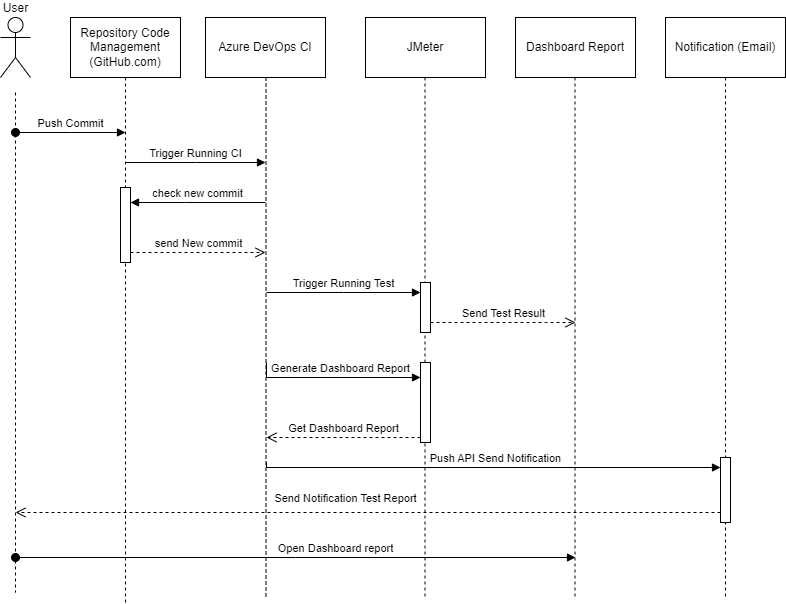

The diagram above was exported from draw.io. Its source (the exported page's mxGraphModel, read from the mxfile embedded in the PNG):
<mxGraphModel dx="1050" dy="573" grid="1" gridSize="10" guides="1" tooltips="1" connect="1" arrows="1" fold="1" page="1" pageScale="1" pageWidth="850" pageHeight="1100" math="0" shadow="0">
  <root>
    <mxCell id="0" />
    <mxCell id="1" parent="0" />
    <mxCell id="gI5EXAUpA90Xy6miUrJ--2" value="User" style="shape=umlActor;verticalLabelPosition=top;verticalAlign=bottom;html=1;labelPosition=center;align=center;" parent="1" vertex="1">
      <mxGeometry x="55" y="30" width="30" height="60" as="geometry" />
    </mxCell>
    <mxCell id="gI5EXAUpA90Xy6miUrJ--10" style="edgeStyle=orthogonalEdgeStyle;rounded=0;orthogonalLoop=1;jettySize=auto;html=1;dashed=1;endArrow=none;endFill=0;" parent="1" source="gI5EXAUpA90Xy6miUrJ--3" edge="1">
      <mxGeometry relative="1" as="geometry">
        <mxPoint x="180" y="615" as="targetPoint" />
        <Array as="points">
          <mxPoint x="180" y="606" />
        </Array>
      </mxGeometry>
    </mxCell>
    <mxCell id="gI5EXAUpA90Xy6miUrJ--3" value="Repository Code Management (GitHub.com)" style="html=1;whiteSpace=wrap;" parent="1" vertex="1">
      <mxGeometry x="125" y="30" width="110" height="60" as="geometry" />
    </mxCell>
    <mxCell id="gI5EXAUpA90Xy6miUrJ--4" value="Azure DevOps CI" style="whiteSpace=wrap;html=1;" parent="1" vertex="1">
      <mxGeometry x="260" y="30" width="120" height="60" as="geometry" />
    </mxCell>
    <mxCell id="gI5EXAUpA90Xy6miUrJ--6" value="JMeter" style="whiteSpace=wrap;html=1;" parent="1" vertex="1">
      <mxGeometry x="420" y="30" width="120" height="60" as="geometry" />
    </mxCell>
    <mxCell id="gI5EXAUpA90Xy6miUrJ--8" value="Notification (Email)" style="whiteSpace=wrap;html=1;" parent="1" vertex="1">
      <mxGeometry x="720" y="30" width="120" height="60" as="geometry" />
    </mxCell>
    <mxCell id="gI5EXAUpA90Xy6miUrJ--9" value="Dashboard Report" style="whiteSpace=wrap;html=1;" parent="1" vertex="1">
      <mxGeometry x="570" y="30" width="120" height="60" as="geometry" />
    </mxCell>
    <mxCell id="gI5EXAUpA90Xy6miUrJ--11" style="edgeStyle=orthogonalEdgeStyle;rounded=0;orthogonalLoop=1;jettySize=auto;html=1;dashed=1;endArrow=none;endFill=0;" parent="1" edge="1">
      <mxGeometry relative="1" as="geometry">
        <mxPoint x="320.5" y="611" as="targetPoint" />
        <mxPoint x="320.5" y="90" as="sourcePoint" />
        <Array as="points">
          <mxPoint x="320" y="345" />
          <mxPoint x="320" y="345" />
        </Array>
      </mxGeometry>
    </mxCell>
    <mxCell id="gI5EXAUpA90Xy6miUrJ--12" style="edgeStyle=orthogonalEdgeStyle;rounded=0;orthogonalLoop=1;jettySize=auto;html=1;dashed=1;endArrow=none;endFill=0;" parent="1" edge="1">
      <mxGeometry relative="1" as="geometry">
        <mxPoint x="479.5" y="611" as="targetPoint" />
        <mxPoint x="479.5" y="90" as="sourcePoint" />
      </mxGeometry>
    </mxCell>
    <mxCell id="gI5EXAUpA90Xy6miUrJ--13" style="edgeStyle=orthogonalEdgeStyle;rounded=0;orthogonalLoop=1;jettySize=auto;html=1;dashed=1;endArrow=none;endFill=0;" parent="1" edge="1">
      <mxGeometry relative="1" as="geometry">
        <mxPoint x="629.5" y="611" as="targetPoint" />
        <mxPoint x="629.5" y="90" as="sourcePoint" />
      </mxGeometry>
    </mxCell>
    <mxCell id="gI5EXAUpA90Xy6miUrJ--14" style="edgeStyle=orthogonalEdgeStyle;rounded=0;orthogonalLoop=1;jettySize=auto;html=1;dashed=1;endArrow=none;endFill=0;" parent="1" edge="1">
      <mxGeometry relative="1" as="geometry">
        <mxPoint x="780" y="611" as="targetPoint" />
        <mxPoint x="780" y="90" as="sourcePoint" />
      </mxGeometry>
    </mxCell>
    <mxCell id="gI5EXAUpA90Xy6miUrJ--15" style="edgeStyle=orthogonalEdgeStyle;rounded=0;orthogonalLoop=1;jettySize=auto;html=1;dashed=1;endArrow=none;endFill=0;" parent="1" edge="1">
      <mxGeometry relative="1" as="geometry">
        <mxPoint x="70" y="605" as="targetPoint" />
        <mxPoint x="70" y="105" as="sourcePoint" />
        <Array as="points">
          <mxPoint x="70" y="105" />
        </Array>
      </mxGeometry>
    </mxCell>
    <mxCell id="gI5EXAUpA90Xy6miUrJ--18" value="Push Commit" style="html=1;verticalAlign=bottom;startArrow=oval;startFill=1;endArrow=block;startSize=8;edgeStyle=elbowEdgeStyle;elbow=vertical;curved=0;rounded=0;" parent="1" edge="1">
      <mxGeometry width="60" relative="1" as="geometry">
        <mxPoint x="70" y="145" as="sourcePoint" />
        <mxPoint x="180" y="145" as="targetPoint" />
      </mxGeometry>
    </mxCell>
    <mxCell id="gI5EXAUpA90Xy6miUrJ--19" value="Trigger Running CI" style="html=1;verticalAlign=bottom;endArrow=block;edgeStyle=elbowEdgeStyle;elbow=vertical;curved=0;rounded=0;" parent="1" edge="1">
      <mxGeometry width="80" relative="1" as="geometry">
        <mxPoint x="180" y="175" as="sourcePoint" />
        <mxPoint x="320" y="175" as="targetPoint" />
      </mxGeometry>
    </mxCell>
    <mxCell id="gI5EXAUpA90Xy6miUrJ--27" value="" style="html=1;points=[];perimeter=orthogonalPerimeter;outlineConnect=0;targetShapes=umlLifeline;portConstraint=eastwest;newEdgeStyle={&quot;edgeStyle&quot;:&quot;elbowEdgeStyle&quot;,&quot;elbow&quot;:&quot;vertical&quot;,&quot;curved&quot;:0,&quot;rounded&quot;:0};" parent="1" vertex="1">
      <mxGeometry x="175" y="200" width="10" height="75" as="geometry" />
    </mxCell>
    <mxCell id="gI5EXAUpA90Xy6miUrJ--28" value="check new commit" style="html=1;verticalAlign=bottom;endArrow=block;edgeStyle=elbowEdgeStyle;elbow=vertical;curved=0;rounded=0;" parent="1" target="gI5EXAUpA90Xy6miUrJ--27" edge="1">
      <mxGeometry relative="1" as="geometry">
        <mxPoint x="320" y="215" as="sourcePoint" />
        <Array as="points">
          <mxPoint x="240" y="215" />
        </Array>
      </mxGeometry>
    </mxCell>
    <mxCell id="gI5EXAUpA90Xy6miUrJ--29" value="send New commit" style="html=1;verticalAlign=bottom;endArrow=open;dashed=1;endSize=8;edgeStyle=elbowEdgeStyle;elbow=vertical;curved=0;rounded=0;" parent="1" source="gI5EXAUpA90Xy6miUrJ--27" edge="1">
      <mxGeometry relative="1" as="geometry">
        <mxPoint x="320" y="265" as="targetPoint" />
      </mxGeometry>
    </mxCell>
    <mxCell id="gI5EXAUpA90Xy6miUrJ--33" value="" style="html=1;points=[];perimeter=orthogonalPerimeter;outlineConnect=0;targetShapes=umlLifeline;portConstraint=eastwest;newEdgeStyle={&quot;edgeStyle&quot;:&quot;elbowEdgeStyle&quot;,&quot;elbow&quot;:&quot;vertical&quot;,&quot;curved&quot;:0,&quot;rounded&quot;:0};" parent="1" vertex="1">
      <mxGeometry x="475" y="295" width="10" height="50" as="geometry" />
    </mxCell>
    <mxCell id="gI5EXAUpA90Xy6miUrJ--34" value="Trigger Running Test" style="html=1;verticalAlign=bottom;endArrow=block;edgeStyle=elbowEdgeStyle;elbow=vertical;curved=0;rounded=0;" parent="1" target="gI5EXAUpA90Xy6miUrJ--33" edge="1">
      <mxGeometry relative="1" as="geometry">
        <mxPoint x="321" y="305" as="sourcePoint" />
      </mxGeometry>
    </mxCell>
    <mxCell id="gI5EXAUpA90Xy6miUrJ--35" value="Send Test Result" style="html=1;verticalAlign=bottom;endArrow=open;dashed=1;endSize=8;edgeStyle=elbowEdgeStyle;elbow=vertical;curved=0;rounded=0;" parent="1" source="gI5EXAUpA90Xy6miUrJ--33" edge="1">
      <mxGeometry relative="1" as="geometry">
        <mxPoint x="630" y="335" as="targetPoint" />
        <Array as="points">
          <mxPoint x="600" y="335" />
        </Array>
      </mxGeometry>
    </mxCell>
    <mxCell id="gI5EXAUpA90Xy6miUrJ--36" value="" style="html=1;points=[];perimeter=orthogonalPerimeter;outlineConnect=0;targetShapes=umlLifeline;portConstraint=eastwest;newEdgeStyle={&quot;edgeStyle&quot;:&quot;elbowEdgeStyle&quot;,&quot;elbow&quot;:&quot;vertical&quot;,&quot;curved&quot;:0,&quot;rounded&quot;:0};" parent="1" vertex="1">
      <mxGeometry x="475" y="375" width="10" height="80" as="geometry" />
    </mxCell>
    <mxCell id="gI5EXAUpA90Xy6miUrJ--37" value="Generate Dashboard Report" style="html=1;verticalAlign=bottom;endArrow=block;edgeStyle=elbowEdgeStyle;elbow=vertical;curved=0;rounded=0;" parent="1" target="gI5EXAUpA90Xy6miUrJ--36" edge="1">
      <mxGeometry x="0.0566" relative="1" as="geometry">
        <mxPoint x="321" y="375" as="sourcePoint" />
        <Array as="points">
          <mxPoint x="420" y="390" />
          <mxPoint x="420" y="380" />
        </Array>
        <mxPoint as="offset" />
      </mxGeometry>
    </mxCell>
    <mxCell id="gI5EXAUpA90Xy6miUrJ--38" value="Get Dashboard Report" style="html=1;verticalAlign=bottom;endArrow=open;dashed=1;endSize=8;edgeStyle=elbowEdgeStyle;elbow=vertical;curved=0;rounded=0;" parent="1" source="gI5EXAUpA90Xy6miUrJ--36" edge="1">
      <mxGeometry relative="1" as="geometry">
        <mxPoint x="321" y="450" as="targetPoint" />
      </mxGeometry>
    </mxCell>
    <mxCell id="gI5EXAUpA90Xy6miUrJ--39" value="" style="html=1;points=[];perimeter=orthogonalPerimeter;outlineConnect=0;targetShapes=umlLifeline;portConstraint=eastwest;newEdgeStyle={&quot;edgeStyle&quot;:&quot;elbowEdgeStyle&quot;,&quot;elbow&quot;:&quot;vertical&quot;,&quot;curved&quot;:0,&quot;rounded&quot;:0};" parent="1" vertex="1">
      <mxGeometry x="775" y="470" width="10" height="65" as="geometry" />
    </mxCell>
    <mxCell id="gI5EXAUpA90Xy6miUrJ--40" value="Push API Send Notification" style="html=1;verticalAlign=bottom;endArrow=block;edgeStyle=elbowEdgeStyle;elbow=vertical;curved=0;rounded=0;" parent="1" target="gI5EXAUpA90Xy6miUrJ--39" edge="1">
      <mxGeometry x="0.0196" relative="1" as="geometry">
        <mxPoint x="321" y="475" as="sourcePoint" />
        <Array as="points">
          <mxPoint x="548" y="480" />
        </Array>
        <mxPoint as="offset" />
      </mxGeometry>
    </mxCell>
    <mxCell id="gI5EXAUpA90Xy6miUrJ--41" value="Send Notification Test Report" style="html=1;verticalAlign=bottom;endArrow=open;dashed=1;endSize=8;edgeStyle=elbowEdgeStyle;elbow=vertical;curved=0;rounded=0;" parent="1" source="gI5EXAUpA90Xy6miUrJ--39" edge="1">
      <mxGeometry x="0.0638" y="-5" relative="1" as="geometry">
        <mxPoint x="70" y="525" as="targetPoint" />
        <mxPoint as="offset" />
      </mxGeometry>
    </mxCell>
    <mxCell id="gI5EXAUpA90Xy6miUrJ--44" value="Open Dashboard report" style="html=1;verticalAlign=bottom;startArrow=oval;startFill=1;endArrow=block;startSize=8;edgeStyle=elbowEdgeStyle;elbow=vertical;curved=0;rounded=0;" parent="1" edge="1">
      <mxGeometry x="0.1429" width="60" relative="1" as="geometry">
        <mxPoint x="70" y="570" as="sourcePoint" />
        <mxPoint x="630" y="570" as="targetPoint" />
        <mxPoint as="offset" />
      </mxGeometry>
    </mxCell>
  </root>
</mxGraphModel>